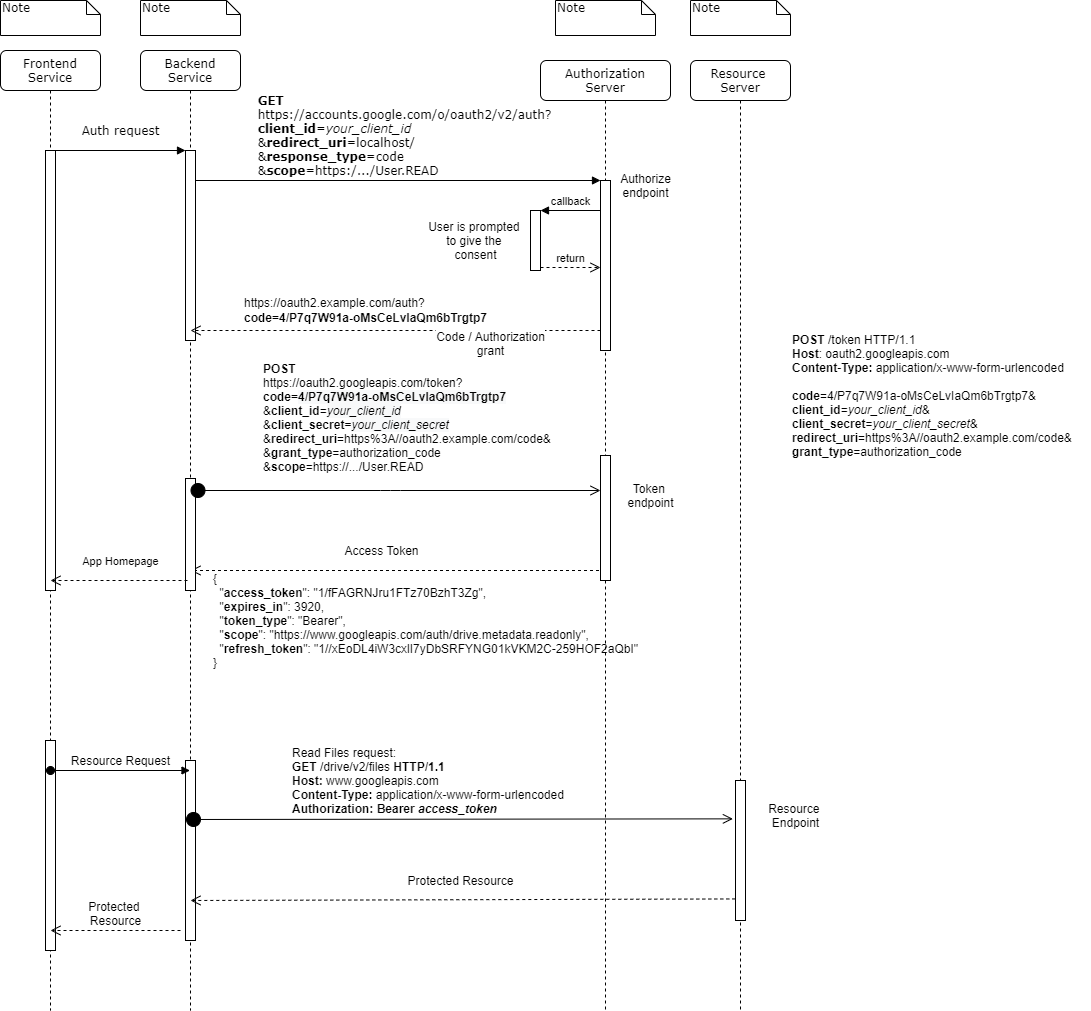

The diagram above was exported from draw.io. Its source (the exported page's mxGraphModel, read from the mxfile embedded in the PNG):
<mxGraphModel dx="1264" dy="592" grid="1" gridSize="10" guides="1" tooltips="1" connect="1" arrows="1" fold="1" page="1" pageScale="1" pageWidth="1100" pageHeight="850" background="#ffffff" math="0" shadow="0">
  <root>
    <mxCell id="0" />
    <mxCell id="1" parent="0" />
    <mxCell id="7baba1c4bc27f4b0-2" value="Backend Service" style="shape=umlLifeline;perimeter=lifelinePerimeter;whiteSpace=wrap;html=1;container=1;collapsible=0;recursiveResize=0;outlineConnect=0;rounded=1;shadow=0;comic=0;labelBackgroundColor=none;strokeWidth=1;fontFamily=Verdana;fontSize=12;align=center;" parent="1" vertex="1">
      <mxGeometry x="240" y="80" width="100" height="960" as="geometry" />
    </mxCell>
    <mxCell id="7baba1c4bc27f4b0-10" value="" style="html=1;points=[];perimeter=orthogonalPerimeter;rounded=0;shadow=0;comic=0;labelBackgroundColor=none;strokeWidth=1;fontFamily=Verdana;fontSize=12;align=center;" parent="7baba1c4bc27f4b0-2" vertex="1">
      <mxGeometry x="45" y="100" width="10" height="190" as="geometry" />
    </mxCell>
    <mxCell id="huAkoj6AlNVZ2XbiLZMv-8" value="&lt;font style=&quot;font-size: 12px&quot;&gt;Code / Authorization&lt;br&gt;grant&lt;br&gt;&lt;/font&gt;" style="html=1;verticalAlign=bottom;endArrow=open;dashed=1;endSize=8;" parent="7baba1c4bc27f4b0-2" source="7baba1c4bc27f4b0-13" edge="1">
      <mxGeometry x="-0.4634" y="30" relative="1" as="geometry">
        <mxPoint x="130" y="280" as="sourcePoint" />
        <mxPoint x="50" y="280" as="targetPoint" />
        <mxPoint as="offset" />
      </mxGeometry>
    </mxCell>
    <mxCell id="huAkoj6AlNVZ2XbiLZMv-11" value="&lt;font style=&quot;font-size: 12px&quot;&gt;Access Token&lt;/font&gt;" style="html=1;verticalAlign=bottom;endArrow=open;dashed=1;endSize=8;" parent="7baba1c4bc27f4b0-2" source="7baba1c4bc27f4b0-3" edge="1">
      <mxGeometry x="0.0832" y="-10" relative="1" as="geometry">
        <mxPoint x="130" y="520" as="sourcePoint" />
        <mxPoint x="50" y="520" as="targetPoint" />
        <mxPoint as="offset" />
      </mxGeometry>
    </mxCell>
    <mxCell id="nuqwTC_2VKKHJ9P2DMpt-6" value="" style="html=1;points=[];perimeter=orthogonalPerimeter;" parent="7baba1c4bc27f4b0-2" vertex="1">
      <mxGeometry x="45" y="428" width="10" height="112" as="geometry" />
    </mxCell>
    <mxCell id="nuqwTC_2VKKHJ9P2DMpt-9" value="" style="html=1;points=[];perimeter=orthogonalPerimeter;" parent="7baba1c4bc27f4b0-2" vertex="1">
      <mxGeometry x="45" y="710" width="10" height="180" as="geometry" />
    </mxCell>
    <mxCell id="nuqwTC_2VKKHJ9P2DMpt-10" value="&lt;font style=&quot;font-size: 12px&quot;&gt;Protected Resource&lt;/font&gt;" style="html=1;verticalAlign=bottom;endArrow=open;dashed=1;endSize=8;exitX=-0.02;exitY=0.846;exitDx=0;exitDy=0;exitPerimeter=0;" parent="7baba1c4bc27f4b0-2" source="7baba1c4bc27f4b0-22" edge="1">
      <mxGeometry x="0.0087" y="-9" relative="1" as="geometry">
        <mxPoint x="130" y="850" as="sourcePoint" />
        <mxPoint x="50" y="850" as="targetPoint" />
        <mxPoint as="offset" />
      </mxGeometry>
    </mxCell>
    <mxCell id="7baba1c4bc27f4b0-3" value="Authorization&lt;br&gt;Server" style="shape=umlLifeline;perimeter=lifelinePerimeter;whiteSpace=wrap;html=1;container=1;collapsible=0;recursiveResize=0;outlineConnect=0;rounded=1;shadow=0;comic=0;labelBackgroundColor=none;strokeWidth=1;fontFamily=Verdana;fontSize=12;align=center;" parent="1" vertex="1">
      <mxGeometry x="640" y="90" width="130" height="950" as="geometry" />
    </mxCell>
    <mxCell id="7baba1c4bc27f4b0-13" value="" style="html=1;points=[];perimeter=orthogonalPerimeter;rounded=0;shadow=0;comic=0;labelBackgroundColor=none;strokeWidth=1;fontFamily=Verdana;fontSize=12;align=center;" parent="7baba1c4bc27f4b0-3" vertex="1">
      <mxGeometry x="60" y="120" width="10" height="170" as="geometry" />
    </mxCell>
    <mxCell id="huAkoj6AlNVZ2XbiLZMv-9" value="" style="html=1;points=[];perimeter=orthogonalPerimeter;" parent="7baba1c4bc27f4b0-3" vertex="1">
      <mxGeometry x="60" y="395" width="10" height="125" as="geometry" />
    </mxCell>
    <mxCell id="7baba1c4bc27f4b0-4" value="Resource&amp;nbsp;&lt;br&gt;Server" style="shape=umlLifeline;perimeter=lifelinePerimeter;whiteSpace=wrap;html=1;container=1;collapsible=0;recursiveResize=0;outlineConnect=0;rounded=1;shadow=0;comic=0;labelBackgroundColor=none;strokeWidth=1;fontFamily=Verdana;fontSize=12;align=center;" parent="1" vertex="1">
      <mxGeometry x="790" y="90" width="100" height="950" as="geometry" />
    </mxCell>
    <mxCell id="7baba1c4bc27f4b0-8" value="Frontend Service" style="shape=umlLifeline;perimeter=lifelinePerimeter;whiteSpace=wrap;html=1;container=1;collapsible=0;recursiveResize=0;outlineConnect=0;rounded=1;shadow=0;comic=0;labelBackgroundColor=none;strokeWidth=1;fontFamily=Verdana;fontSize=12;align=center;" parent="1" vertex="1">
      <mxGeometry x="100" y="80" width="100" height="960" as="geometry" />
    </mxCell>
    <mxCell id="7baba1c4bc27f4b0-9" value="" style="html=1;points=[];perimeter=orthogonalPerimeter;rounded=0;shadow=0;comic=0;labelBackgroundColor=none;strokeWidth=1;fontFamily=Verdana;fontSize=12;align=center;" parent="7baba1c4bc27f4b0-8" vertex="1">
      <mxGeometry x="45" y="100" width="10" height="440" as="geometry" />
    </mxCell>
    <mxCell id="nuqwTC_2VKKHJ9P2DMpt-3" value="App Homepage" style="html=1;verticalAlign=bottom;endArrow=open;dashed=1;endSize=8;" parent="7baba1c4bc27f4b0-8" edge="1">
      <mxGeometry x="-0.0219" y="-10" relative="1" as="geometry">
        <mxPoint x="187" y="530" as="sourcePoint" />
        <mxPoint x="50" y="530" as="targetPoint" />
        <mxPoint as="offset" />
      </mxGeometry>
    </mxCell>
    <mxCell id="nuqwTC_2VKKHJ9P2DMpt-4" value="" style="html=1;points=[];perimeter=orthogonalPerimeter;" parent="7baba1c4bc27f4b0-8" vertex="1">
      <mxGeometry x="45" y="690" width="10" height="210" as="geometry" />
    </mxCell>
    <mxCell id="nuqwTC_2VKKHJ9P2DMpt-5" value="&lt;font style=&quot;font-size: 12px&quot;&gt;Resource Request&lt;/font&gt;" style="html=1;verticalAlign=bottom;startArrow=oval;startFill=1;endArrow=block;startSize=8;" parent="7baba1c4bc27f4b0-8" target="7baba1c4bc27f4b0-2" edge="1">
      <mxGeometry width="60" relative="1" as="geometry">
        <mxPoint x="50" y="720" as="sourcePoint" />
        <mxPoint x="110" y="720" as="targetPoint" />
      </mxGeometry>
    </mxCell>
    <mxCell id="nuqwTC_2VKKHJ9P2DMpt-11" value="&lt;span style=&quot;font-size: 12px&quot;&gt;Protected &lt;br&gt;Resource&lt;/span&gt;" style="html=1;verticalAlign=bottom;endArrow=open;dashed=1;endSize=8;" parent="7baba1c4bc27f4b0-8" edge="1">
      <mxGeometry relative="1" as="geometry">
        <mxPoint x="180" y="880" as="sourcePoint" />
        <mxPoint x="50" y="880" as="targetPoint" />
      </mxGeometry>
    </mxCell>
    <mxCell id="7baba1c4bc27f4b0-22" value="" style="html=1;points=[];perimeter=orthogonalPerimeter;rounded=0;shadow=0;comic=0;labelBackgroundColor=none;strokeWidth=1;fontFamily=Verdana;fontSize=12;align=center;" parent="1" vertex="1">
      <mxGeometry x="835" y="810" width="10" height="140" as="geometry" />
    </mxCell>
    <mxCell id="7baba1c4bc27f4b0-11" value="Auth request" style="html=1;verticalAlign=bottom;endArrow=block;entryX=0;entryY=0;labelBackgroundColor=none;fontFamily=Verdana;fontSize=12;edgeStyle=elbowEdgeStyle;elbow=vertical;" parent="1" source="7baba1c4bc27f4b0-9" target="7baba1c4bc27f4b0-10" edge="1">
      <mxGeometry y="10" relative="1" as="geometry">
        <mxPoint x="220" y="190" as="sourcePoint" />
        <mxPoint as="offset" />
      </mxGeometry>
    </mxCell>
    <mxCell id="7baba1c4bc27f4b0-14" value="&lt;div style=&quot;text-align: left&quot;&gt;&lt;b&gt;GET&lt;/b&gt;&lt;/div&gt;&lt;div style=&quot;text-align: left&quot;&gt;https://accounts.google.com/o/oauth2/v2/auth?&lt;br&gt;&lt;/div&gt;&lt;div style=&quot;text-align: left&quot;&gt;&lt;b&gt;client_id&lt;/b&gt;=&lt;i&gt;your_client_id&lt;/i&gt;&lt;/div&gt;&lt;div style=&quot;text-align: left&quot;&gt;&lt;div&gt;&amp;amp;&lt;b&gt;redirect_uri&lt;/b&gt;=localhost/&lt;/div&gt;&lt;div&gt;&amp;amp;&lt;b&gt;response_type&lt;/b&gt;=code&lt;br&gt;&lt;/div&gt;&lt;/div&gt;&lt;div style=&quot;text-align: left&quot;&gt;&amp;amp;&lt;b&gt;scope&lt;/b&gt;=https:/.../User.READ&lt;br&gt;&lt;/div&gt;" style="html=1;verticalAlign=bottom;endArrow=block;entryX=0;entryY=0;labelBackgroundColor=none;fontFamily=Verdana;fontSize=12;edgeStyle=elbowEdgeStyle;elbow=vertical;" parent="1" source="7baba1c4bc27f4b0-10" target="7baba1c4bc27f4b0-13" edge="1">
      <mxGeometry x="0.0303" relative="1" as="geometry">
        <mxPoint x="370" y="200" as="sourcePoint" />
        <mxPoint as="offset" />
      </mxGeometry>
    </mxCell>
    <mxCell id="7baba1c4bc27f4b0-40" value="Note" style="shape=note;whiteSpace=wrap;html=1;size=14;verticalAlign=top;align=left;spacingTop=-6;rounded=0;shadow=0;comic=0;labelBackgroundColor=none;strokeWidth=1;fontFamily=Verdana;fontSize=12" parent="1" vertex="1">
      <mxGeometry x="100" y="30" width="100" height="35" as="geometry" />
    </mxCell>
    <mxCell id="7baba1c4bc27f4b0-41" value="Note" style="shape=note;whiteSpace=wrap;html=1;size=14;verticalAlign=top;align=left;spacingTop=-6;rounded=0;shadow=0;comic=0;labelBackgroundColor=none;strokeWidth=1;fontFamily=Verdana;fontSize=12" parent="1" vertex="1">
      <mxGeometry x="240" y="30" width="100" height="35" as="geometry" />
    </mxCell>
    <mxCell id="7baba1c4bc27f4b0-42" value="Note" style="shape=note;whiteSpace=wrap;html=1;size=14;verticalAlign=top;align=left;spacingTop=-6;rounded=0;shadow=0;comic=0;labelBackgroundColor=none;strokeWidth=1;fontFamily=Verdana;fontSize=12" parent="1" vertex="1">
      <mxGeometry x="655" y="30" width="100" height="35" as="geometry" />
    </mxCell>
    <mxCell id="7baba1c4bc27f4b0-43" value="Note" style="shape=note;whiteSpace=wrap;html=1;size=14;verticalAlign=top;align=left;spacingTop=-6;rounded=0;shadow=0;comic=0;labelBackgroundColor=none;strokeWidth=1;fontFamily=Verdana;fontSize=12" parent="1" vertex="1">
      <mxGeometry x="790" y="30" width="100" height="35" as="geometry" />
    </mxCell>
    <mxCell id="zwz-hR3xYBq1htheYlaR-23" value="Authorize&lt;br&gt;endpoint" style="text;html=1;align=center;verticalAlign=middle;resizable=0;points=[];autosize=1;strokeColor=none;" parent="1" vertex="1">
      <mxGeometry x="710" y="200" width="70" height="30" as="geometry" />
    </mxCell>
    <mxCell id="huAkoj6AlNVZ2XbiLZMv-1" value="Token &lt;br&gt;endpoint" style="text;html=1;align=center;verticalAlign=middle;resizable=0;points=[];autosize=1;strokeColor=none;" parent="1" vertex="1">
      <mxGeometry x="720" y="510" width="60" height="30" as="geometry" />
    </mxCell>
    <mxCell id="huAkoj6AlNVZ2XbiLZMv-3" value="" style="html=1;points=[];perimeter=orthogonalPerimeter;" parent="1" vertex="1">
      <mxGeometry x="630" y="240" width="10" height="60" as="geometry" />
    </mxCell>
    <mxCell id="huAkoj6AlNVZ2XbiLZMv-4" value="callback" style="html=1;verticalAlign=bottom;endArrow=block;entryX=1;entryY=0;" parent="1" target="huAkoj6AlNVZ2XbiLZMv-3" edge="1">
      <mxGeometry relative="1" as="geometry">
        <mxPoint x="700" y="240" as="sourcePoint" />
      </mxGeometry>
    </mxCell>
    <mxCell id="huAkoj6AlNVZ2XbiLZMv-5" value="return" style="html=1;verticalAlign=bottom;endArrow=open;dashed=1;endSize=8;exitX=1;exitY=0.95;" parent="1" source="huAkoj6AlNVZ2XbiLZMv-3" edge="1">
      <mxGeometry relative="1" as="geometry">
        <mxPoint x="700" y="297" as="targetPoint" />
      </mxGeometry>
    </mxCell>
    <mxCell id="huAkoj6AlNVZ2XbiLZMv-6" value="User is prompted&amp;nbsp;&lt;br&gt;to give the&amp;nbsp;&lt;br&gt;consent" style="text;html=1;align=center;verticalAlign=middle;resizable=0;points=[];autosize=1;strokeColor=none;" parent="1" vertex="1">
      <mxGeometry x="520" y="245" width="110" height="50" as="geometry" />
    </mxCell>
    <mxCell id="huAkoj6AlNVZ2XbiLZMv-10" value="&lt;font style=&quot;font-size: 12px&quot;&gt;&lt;b&gt;POST&lt;/b&gt;&lt;br&gt;https://oauth2.googleapis.com/token?&lt;br&gt;&lt;b&gt;code=&lt;/b&gt;&lt;span style=&quot;background-color: rgb(248 , 249 , 250)&quot;&gt;&lt;b&gt;4/P7q7W91a-oMsCeLvIaQm6bTrgtp7&lt;br&gt;&lt;/b&gt;&lt;/span&gt;&amp;amp;&lt;b&gt;client_id&lt;/b&gt;=&lt;i style=&quot;background-color: rgb(248 , 249 , 250)&quot;&gt;your_client_id&lt;/i&gt;&lt;br&gt;&amp;amp;&lt;b&gt;client_secret=&lt;/b&gt;&lt;i style=&quot;background-color: rgb(248 , 249 , 250)&quot;&gt;your_client_secret&lt;/i&gt;&lt;br&gt;&amp;amp;&lt;b&gt;redirect_uri&lt;/b&gt;=https%3A//oauth2.example.com/code&amp;amp;&lt;br&gt;&amp;amp;&lt;b&gt;grant_type&lt;/b&gt;=authorization_code&lt;br&gt;&amp;amp;&lt;b&gt;scope&lt;/b&gt;=https://.../User.READ&lt;b&gt;&lt;br&gt;&lt;/b&gt;&lt;br&gt;&lt;/font&gt;" style="html=1;verticalAlign=bottom;startArrow=circle;startFill=1;endArrow=open;startSize=6;endSize=8;align=left;" parent="1" source="7baba1c4bc27f4b0-2" edge="1">
      <mxGeometry x="-0.6565" width="80" relative="1" as="geometry">
        <mxPoint x="620" y="520" as="sourcePoint" />
        <mxPoint x="700" y="520" as="targetPoint" />
        <Array as="points">
          <mxPoint x="490" y="520" />
        </Array>
        <mxPoint as="offset" />
      </mxGeometry>
    </mxCell>
    <mxCell id="nuqwTC_2VKKHJ9P2DMpt-1" value="&lt;pre translate=&quot;no&quot; dir=&quot;ltr&quot; style=&quot;box-sizing: inherit ; margin-top: 0px ; margin-bottom: 0px ; overflow-x: auto ; position: relative ; direction: ltr ; text-align: left&quot;&gt;&lt;font face=&quot;Helvetica&quot;&gt;https://oauth2.example.com/auth?&lt;/font&gt;&lt;/pre&gt;&lt;pre translate=&quot;no&quot; dir=&quot;ltr&quot; style=&quot;box-sizing: inherit ; margin-top: 0px ; margin-bottom: 0px ; overflow-x: auto ; position: relative ; direction: ltr ; text-align: left&quot;&gt;&lt;font face=&quot;Helvetica&quot;&gt;&lt;b&gt;code=4/P7q7W91a-oMsCeLvIaQm6bTrgtp7&lt;/b&gt;&lt;/font&gt;&lt;/pre&gt;" style="text;html=1;align=center;verticalAlign=middle;resizable=0;points=[];autosize=1;strokeColor=none;" parent="1" vertex="1">
      <mxGeometry x="335" y="320" width="260" height="40" as="geometry" />
    </mxCell>
    <mxCell id="nuqwTC_2VKKHJ9P2DMpt-2" value="&lt;div style=&quot;text-align: justify&quot;&gt;{&lt;/div&gt;&lt;div style=&quot;text-align: justify&quot;&gt;&amp;nbsp; &quot;&lt;b&gt;access_token&lt;/b&gt;&quot;: &quot;1/fFAGRNJru1FTz70BzhT3Zg&quot;,&lt;/div&gt;&lt;div style=&quot;text-align: justify&quot;&gt;&amp;nbsp; &quot;&lt;b&gt;expires_in&lt;/b&gt;&quot;: 3920,&lt;/div&gt;&lt;div style=&quot;text-align: justify&quot;&gt;&amp;nbsp; &quot;&lt;b&gt;token_type&lt;/b&gt;&quot;: &quot;Bearer&quot;,&lt;/div&gt;&lt;div style=&quot;text-align: justify&quot;&gt;&amp;nbsp; &quot;&lt;b&gt;scope&lt;/b&gt;&quot;: &quot;https://www.googleapis.com/auth/drive.metadata.readonly&quot;,&lt;/div&gt;&lt;div style=&quot;text-align: justify&quot;&gt;&amp;nbsp; &quot;&lt;b&gt;refresh_token&lt;/b&gt;&quot;: &quot;1//xEoDL4iW3cxlI7yDbSRFYNG01kVKM2C-259HOF2aQbI&quot;&lt;/div&gt;&lt;div style=&quot;text-align: justify&quot;&gt;}&lt;/div&gt;" style="text;html=1;align=center;verticalAlign=middle;resizable=0;points=[];autosize=1;strokeColor=none;" parent="1" vertex="1">
      <mxGeometry x="305" y="600" width="440" height="100" as="geometry" />
    </mxCell>
    <mxCell id="nuqwTC_2VKKHJ9P2DMpt-7" value="Read Files request:&lt;br&gt;&lt;div&gt;&lt;b&gt;GET &lt;/b&gt;/drive/v2/files &lt;b&gt;HTTP/1.1&lt;/b&gt;&lt;/div&gt;&lt;div&gt;&lt;b&gt;Host: &lt;/b&gt;www.googleapis.com&lt;/div&gt;&lt;div&gt;&lt;b&gt;Content-Type:&lt;/b&gt; application/x-www-form-urlencoded&lt;br&gt;&lt;/div&gt;&lt;div&gt;&lt;b&gt;Authorization: Bearer &lt;i&gt;access_token&lt;/i&gt;&lt;/b&gt;&lt;/div&gt;" style="text;html=1;align=left;verticalAlign=middle;resizable=0;points=[];autosize=1;strokeColor=none;" parent="1" vertex="1">
      <mxGeometry x="390" y="775" width="290" height="70" as="geometry" />
    </mxCell>
    <mxCell id="nuqwTC_2VKKHJ9P2DMpt-8" value="" style="html=1;verticalAlign=bottom;startArrow=circle;startFill=1;endArrow=open;startSize=6;endSize=8;entryX=-0.26;entryY=0.274;entryDx=0;entryDy=0;entryPerimeter=0;" parent="1" target="7baba1c4bc27f4b0-22" edge="1">
      <mxGeometry width="80" relative="1" as="geometry">
        <mxPoint x="285" y="849" as="sourcePoint" />
        <mxPoint x="815" y="849" as="targetPoint" />
      </mxGeometry>
    </mxCell>
    <mxCell id="nuqwTC_2VKKHJ9P2DMpt-12" value="&lt;div&gt;&lt;b&gt;POST &lt;/b&gt;/token HTTP/1.1&lt;/div&gt;&lt;div&gt;&lt;b&gt;Host&lt;/b&gt;: oauth2.googleapis.com&lt;/div&gt;&lt;div&gt;&lt;b&gt;Content&lt;/b&gt;-&lt;b&gt;Type:&lt;/b&gt; application/x-www-form-urlencoded&lt;/div&gt;&lt;div&gt;&lt;br&gt;&lt;/div&gt;&lt;div&gt;&lt;b&gt;code&lt;/b&gt;=4/P7q7W91a-oMsCeLvIaQm6bTrgtp7&amp;amp;&lt;/div&gt;&lt;div&gt;&lt;b&gt;client_id&lt;/b&gt;=&lt;i&gt;your_client_id&lt;/i&gt;&amp;amp;&lt;/div&gt;&lt;div&gt;&lt;b&gt;client_secret&lt;/b&gt;=&lt;i&gt;your_client_secret&lt;/i&gt;&amp;amp;&lt;/div&gt;&lt;div&gt;&lt;b&gt;redirect_uri&lt;/b&gt;=https%3A//oauth2.example.com/code&amp;amp;&lt;/div&gt;&lt;div&gt;&lt;b&gt;grant_type&lt;/b&gt;=authorization_code&lt;/div&gt;" style="text;html=1;align=left;verticalAlign=middle;resizable=0;points=[];autosize=1;strokeColor=none;" parent="1" vertex="1">
      <mxGeometry x="890" y="360" width="300" height="130" as="geometry" />
    </mxCell>
    <mxCell id="ofJVDFJzPNpMBw4MdRq6-1" value="Resource &lt;br&gt;Endpoint" style="text;html=1;align=center;verticalAlign=middle;resizable=0;points=[];autosize=1;strokeColor=none;rotation=0;" parent="1" vertex="1">
      <mxGeometry x="860" y="830" width="70" height="30" as="geometry" />
    </mxCell>
  </root>
</mxGraphModel>